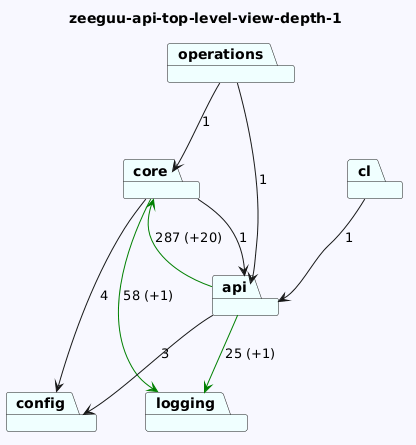

The diagram above was rendered by PlantUML. Its source (embedded in the PNG):
@startuml
skinparam backgroundColor GhostWhite
title zeeguu-api-top-level-view-depth-1
package "core" #Azure
package "config" #Azure
package "operations" #Azure
package "api" #Azure
package "logging" #Azure
package "cl" #Azure
"core"-->"logging" #Green : 58 (+1)
"core"-->"config"  : 4
"core"-->"api"  : 1

"operations"-->"api"  : 1
"operations"-->"core"  : 1
"api"-->"logging" #Green : 25 (+1)
"api"-->"config"  : 3
"api"-->"core" #Green : 287 (+20)

"cl"-->"api"  : 1
@enduml